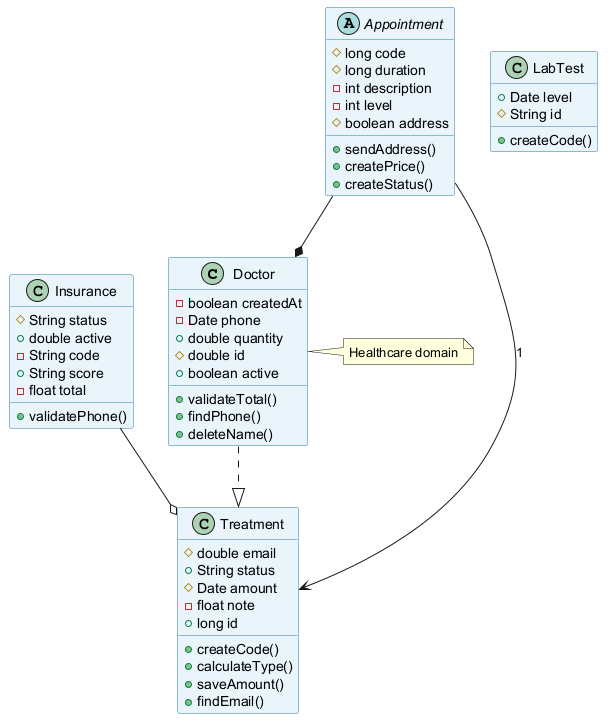

The diagram above was rendered by PlantUML. Its source (embedded in the PNG):
@startuml
skinparam backgroundColor #FFFFFF
skinparam classBackgroundColor #E8F4FA
skinparam classBorderColor #2C7DA0
class Doctor {
  -boolean createdAt
  -Date phone
  +double quantity
  #double id
  +boolean active
  +validateTotal()
  +findPhone()
  +deleteName()
}
class Insurance {
  #String status
  +double active
  -String code
  +String score
  -float total
  +validatePhone()
}
class Treatment {
  #double email
  +String status
  #Date amount
  -float note
  +long id
  +createCode()
  +calculateType()
  +saveAmount()
  +findEmail()
}
abstract class Appointment {
  #long code
  #long duration
  -int description
  -int level
  #boolean address
  +sendAddress()
  +createPrice()
  +createStatus()
}
class LabTest {
  +Date level
  #String id
  +createCode()
}
Appointment --> Treatment : "1"
Appointment --* Doctor
Doctor ..|> Treatment
Insurance --o Treatment
note right of Doctor : Healthcare domain
@enduml